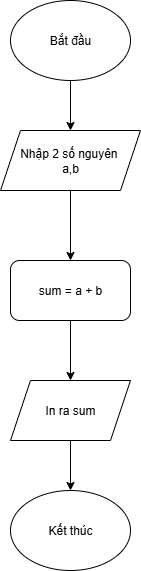

The diagram above was exported from draw.io. Its source (the exported page's mxGraphModel, read from the mxfile embedded in the PNG):
<mxGraphModel dx="445" dy="750" grid="1" gridSize="10" guides="1" tooltips="1" connect="1" arrows="1" fold="1" page="1" pageScale="1" pageWidth="827" pageHeight="1169" math="0" shadow="0">
  <root>
    <mxCell id="0" />
    <mxCell id="1" parent="0" />
    <mxCell id="RGqMFP_cABOxN48f0KUL-3" style="edgeStyle=orthogonalEdgeStyle;rounded=0;orthogonalLoop=1;jettySize=auto;html=1;" edge="1" parent="1" source="RGqMFP_cABOxN48f0KUL-1" target="RGqMFP_cABOxN48f0KUL-2">
      <mxGeometry relative="1" as="geometry" />
    </mxCell>
    <mxCell id="RGqMFP_cABOxN48f0KUL-1" value="Bắt đầu" style="ellipse;whiteSpace=wrap;html=1;" vertex="1" parent="1">
      <mxGeometry x="230" y="190" width="120" height="80" as="geometry" />
    </mxCell>
    <mxCell id="RGqMFP_cABOxN48f0KUL-5" style="edgeStyle=orthogonalEdgeStyle;rounded=0;orthogonalLoop=1;jettySize=auto;html=1;entryX=0.5;entryY=0;entryDx=0;entryDy=0;" edge="1" parent="1" source="RGqMFP_cABOxN48f0KUL-2" target="RGqMFP_cABOxN48f0KUL-4">
      <mxGeometry relative="1" as="geometry" />
    </mxCell>
    <mxCell id="RGqMFP_cABOxN48f0KUL-2" value="Nhập 2 số nguyên&amp;nbsp;&lt;div&gt;a,b&lt;/div&gt;" style="shape=parallelogram;perimeter=parallelogramPerimeter;whiteSpace=wrap;html=1;fixedSize=1;" vertex="1" parent="1">
      <mxGeometry x="220" y="320" width="140" height="60" as="geometry" />
    </mxCell>
    <mxCell id="RGqMFP_cABOxN48f0KUL-8" style="edgeStyle=orthogonalEdgeStyle;rounded=0;orthogonalLoop=1;jettySize=auto;html=1;" edge="1" parent="1" source="RGqMFP_cABOxN48f0KUL-4" target="RGqMFP_cABOxN48f0KUL-7">
      <mxGeometry relative="1" as="geometry" />
    </mxCell>
    <mxCell id="RGqMFP_cABOxN48f0KUL-4" value="sum = a + b" style="rounded=1;whiteSpace=wrap;html=1;" vertex="1" parent="1">
      <mxGeometry x="230" y="450" width="120" height="60" as="geometry" />
    </mxCell>
    <mxCell id="RGqMFP_cABOxN48f0KUL-10" style="edgeStyle=orthogonalEdgeStyle;rounded=0;orthogonalLoop=1;jettySize=auto;html=1;" edge="1" parent="1" source="RGqMFP_cABOxN48f0KUL-7" target="RGqMFP_cABOxN48f0KUL-9">
      <mxGeometry relative="1" as="geometry" />
    </mxCell>
    <mxCell id="RGqMFP_cABOxN48f0KUL-7" value="In ra sum" style="shape=parallelogram;perimeter=parallelogramPerimeter;whiteSpace=wrap;html=1;fixedSize=1;" vertex="1" parent="1">
      <mxGeometry x="230" y="570" width="120" height="60" as="geometry" />
    </mxCell>
    <mxCell id="RGqMFP_cABOxN48f0KUL-9" value="Kết thúc" style="ellipse;whiteSpace=wrap;html=1;" vertex="1" parent="1">
      <mxGeometry x="230" y="680" width="120" height="80" as="geometry" />
    </mxCell>
  </root>
</mxGraphModel>